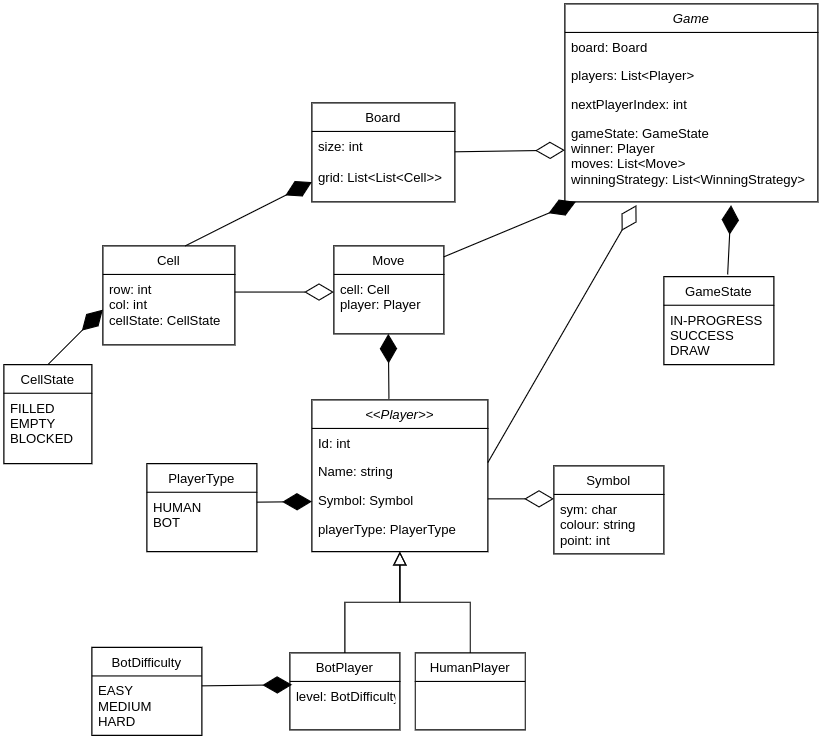

The diagram above was exported from draw.io. Its source (the exported page's mxGraphModel, read from the mxfile embedded in the PNG):
<mxGraphModel dx="1697" dy="1705" grid="1" gridSize="10" guides="1" tooltips="1" connect="1" arrows="1" fold="1" page="1" pageScale="1" pageWidth="827" pageHeight="1169" math="0" shadow="0">
  <root>
    <mxCell id="WIyWlLk6GJQsqaUBKTNV-0" />
    <mxCell id="WIyWlLk6GJQsqaUBKTNV-1" parent="WIyWlLk6GJQsqaUBKTNV-0" />
    <mxCell id="zkfFHV4jXpPFQw0GAbJ--0" value="&lt;&lt;Player&gt;&gt;" style="swimlane;fontStyle=2;align=center;verticalAlign=top;childLayout=stackLayout;horizontal=1;startSize=26;horizontalStack=0;resizeParent=1;resizeLast=0;collapsible=1;marginBottom=0;rounded=0;shadow=0;strokeWidth=1;" parent="WIyWlLk6GJQsqaUBKTNV-1" vertex="1">
      <mxGeometry x="220" y="130" width="160" height="138" as="geometry">
        <mxRectangle x="230" y="140" width="160" height="26" as="alternateBounds" />
      </mxGeometry>
    </mxCell>
    <mxCell id="zkfFHV4jXpPFQw0GAbJ--1" value="Id: int" style="text;align=left;verticalAlign=top;spacingLeft=4;spacingRight=4;overflow=hidden;rotatable=0;points=[[0,0.5],[1,0.5]];portConstraint=eastwest;" parent="zkfFHV4jXpPFQw0GAbJ--0" vertex="1">
      <mxGeometry y="26" width="160" height="26" as="geometry" />
    </mxCell>
    <mxCell id="zkfFHV4jXpPFQw0GAbJ--2" value="Name: string" style="text;align=left;verticalAlign=top;spacingLeft=4;spacingRight=4;overflow=hidden;rotatable=0;points=[[0,0.5],[1,0.5]];portConstraint=eastwest;rounded=0;shadow=0;html=0;" parent="zkfFHV4jXpPFQw0GAbJ--0" vertex="1">
      <mxGeometry y="52" width="160" height="26" as="geometry" />
    </mxCell>
    <mxCell id="zkfFHV4jXpPFQw0GAbJ--3" value="Symbol: Symbol" style="text;align=left;verticalAlign=top;spacingLeft=4;spacingRight=4;overflow=hidden;rotatable=0;points=[[0,0.5],[1,0.5]];portConstraint=eastwest;rounded=0;shadow=0;html=0;" parent="zkfFHV4jXpPFQw0GAbJ--0" vertex="1">
      <mxGeometry y="78" width="160" height="26" as="geometry" />
    </mxCell>
    <mxCell id="2jnFHg50veV7kLsk9Eo1-0" value="playerType: PlayerType" style="text;align=left;verticalAlign=top;spacingLeft=4;spacingRight=4;overflow=hidden;rotatable=0;points=[[0,0.5],[1,0.5]];portConstraint=eastwest;rounded=0;shadow=0;html=0;" vertex="1" parent="zkfFHV4jXpPFQw0GAbJ--0">
      <mxGeometry y="104" width="160" height="26" as="geometry" />
    </mxCell>
    <mxCell id="2jnFHg50veV7kLsk9Eo1-5" style="edgeStyle=orthogonalEdgeStyle;rounded=0;orthogonalLoop=1;jettySize=auto;html=1;exitX=1;exitY=0.5;exitDx=0;exitDy=0;" edge="1" parent="zkfFHV4jXpPFQw0GAbJ--0" source="zkfFHV4jXpPFQw0GAbJ--3" target="zkfFHV4jXpPFQw0GAbJ--3">
      <mxGeometry relative="1" as="geometry" />
    </mxCell>
    <mxCell id="zkfFHV4jXpPFQw0GAbJ--6" value="BotPlayer" style="swimlane;fontStyle=0;align=center;verticalAlign=top;childLayout=stackLayout;horizontal=1;startSize=26;horizontalStack=0;resizeParent=1;resizeLast=0;collapsible=1;marginBottom=0;rounded=0;shadow=0;strokeWidth=1;" parent="WIyWlLk6GJQsqaUBKTNV-1" vertex="1">
      <mxGeometry x="200" y="360" width="100" height="70" as="geometry">
        <mxRectangle x="130" y="380" width="160" height="26" as="alternateBounds" />
      </mxGeometry>
    </mxCell>
    <mxCell id="zkfFHV4jXpPFQw0GAbJ--7" value="level: BotDifficulty" style="text;align=left;verticalAlign=top;spacingLeft=4;spacingRight=4;overflow=hidden;rotatable=0;points=[[0,0.5],[1,0.5]];portConstraint=eastwest;" parent="zkfFHV4jXpPFQw0GAbJ--6" vertex="1">
      <mxGeometry y="26" width="100" height="44" as="geometry" />
    </mxCell>
    <mxCell id="zkfFHV4jXpPFQw0GAbJ--12" value="" style="endArrow=block;endSize=10;endFill=0;shadow=0;strokeWidth=1;rounded=0;curved=0;edgeStyle=elbowEdgeStyle;elbow=vertical;" parent="WIyWlLk6GJQsqaUBKTNV-1" source="zkfFHV4jXpPFQw0GAbJ--6" target="zkfFHV4jXpPFQw0GAbJ--0" edge="1">
      <mxGeometry width="160" relative="1" as="geometry">
        <mxPoint x="200" y="203" as="sourcePoint" />
        <mxPoint x="200" y="203" as="targetPoint" />
      </mxGeometry>
    </mxCell>
    <mxCell id="zkfFHV4jXpPFQw0GAbJ--13" value="HumanPlayer" style="swimlane;fontStyle=0;align=center;verticalAlign=top;childLayout=stackLayout;horizontal=1;startSize=26;horizontalStack=0;resizeParent=1;resizeLast=0;collapsible=1;marginBottom=0;rounded=0;shadow=0;strokeWidth=1;" parent="WIyWlLk6GJQsqaUBKTNV-1" vertex="1">
      <mxGeometry x="314" y="360" width="100" height="70" as="geometry">
        <mxRectangle x="340" y="380" width="170" height="26" as="alternateBounds" />
      </mxGeometry>
    </mxCell>
    <mxCell id="zkfFHV4jXpPFQw0GAbJ--16" value="" style="endArrow=block;endSize=10;endFill=0;shadow=0;strokeWidth=1;rounded=0;curved=0;edgeStyle=elbowEdgeStyle;elbow=vertical;" parent="WIyWlLk6GJQsqaUBKTNV-1" source="zkfFHV4jXpPFQw0GAbJ--13" target="zkfFHV4jXpPFQw0GAbJ--0" edge="1">
      <mxGeometry width="160" relative="1" as="geometry">
        <mxPoint x="210" y="373" as="sourcePoint" />
        <mxPoint x="310" y="271" as="targetPoint" />
      </mxGeometry>
    </mxCell>
    <mxCell id="2jnFHg50veV7kLsk9Eo1-6" value="BotDifficulty" style="swimlane;fontStyle=0;align=center;verticalAlign=top;childLayout=stackLayout;horizontal=1;startSize=26;horizontalStack=0;resizeParent=1;resizeLast=0;collapsible=1;marginBottom=0;rounded=0;shadow=0;strokeWidth=1;" vertex="1" parent="WIyWlLk6GJQsqaUBKTNV-1">
      <mxGeometry x="20" y="355" width="100" height="80" as="geometry">
        <mxRectangle x="130" y="380" width="160" height="26" as="alternateBounds" />
      </mxGeometry>
    </mxCell>
    <mxCell id="2jnFHg50veV7kLsk9Eo1-8" value="" style="endArrow=diamondThin;endFill=1;endSize=24;html=1;rounded=0;entryX=0.02;entryY=0.068;entryDx=0;entryDy=0;entryPerimeter=0;" edge="1" parent="2jnFHg50veV7kLsk9Eo1-6" target="zkfFHV4jXpPFQw0GAbJ--7">
      <mxGeometry width="160" relative="1" as="geometry">
        <mxPoint x="100" y="35" as="sourcePoint" />
        <mxPoint x="150" y="34.5" as="targetPoint" />
      </mxGeometry>
    </mxCell>
    <mxCell id="2jnFHg50veV7kLsk9Eo1-7" value="EASY&#10;MEDIUM&#10;HARD" style="text;align=left;verticalAlign=top;spacingLeft=4;spacingRight=4;overflow=hidden;rotatable=0;points=[[0,0.5],[1,0.5]];portConstraint=eastwest;" vertex="1" parent="2jnFHg50veV7kLsk9Eo1-6">
      <mxGeometry y="26" width="100" height="54" as="geometry" />
    </mxCell>
    <mxCell id="2jnFHg50veV7kLsk9Eo1-10" value="PlayerType" style="swimlane;fontStyle=0;align=center;verticalAlign=top;childLayout=stackLayout;horizontal=1;startSize=26;horizontalStack=0;resizeParent=1;resizeLast=0;collapsible=1;marginBottom=0;rounded=0;shadow=0;strokeWidth=1;" vertex="1" parent="WIyWlLk6GJQsqaUBKTNV-1">
      <mxGeometry x="70" y="188" width="100" height="80" as="geometry">
        <mxRectangle x="130" y="380" width="160" height="26" as="alternateBounds" />
      </mxGeometry>
    </mxCell>
    <mxCell id="2jnFHg50veV7kLsk9Eo1-11" value="" style="endArrow=diamondThin;endFill=1;endSize=24;html=1;rounded=0;entryX=0.02;entryY=0.068;entryDx=0;entryDy=0;entryPerimeter=0;" edge="1" parent="2jnFHg50veV7kLsk9Eo1-10">
      <mxGeometry width="160" relative="1" as="geometry">
        <mxPoint x="100" y="35" as="sourcePoint" />
        <mxPoint x="150" y="34.5" as="targetPoint" />
      </mxGeometry>
    </mxCell>
    <mxCell id="2jnFHg50veV7kLsk9Eo1-12" value="HUMAN&#10;BOT" style="text;align=left;verticalAlign=top;spacingLeft=4;spacingRight=4;overflow=hidden;rotatable=0;points=[[0,0.5],[1,0.5]];portConstraint=eastwest;" vertex="1" parent="2jnFHg50veV7kLsk9Eo1-10">
      <mxGeometry y="26" width="100" height="54" as="geometry" />
    </mxCell>
    <mxCell id="2jnFHg50veV7kLsk9Eo1-13" value="Symbol" style="swimlane;fontStyle=0;align=center;verticalAlign=top;childLayout=stackLayout;horizontal=1;startSize=26;horizontalStack=0;resizeParent=1;resizeLast=0;collapsible=1;marginBottom=0;rounded=0;shadow=0;strokeWidth=1;" vertex="1" parent="WIyWlLk6GJQsqaUBKTNV-1">
      <mxGeometry x="440" y="190" width="100" height="80" as="geometry">
        <mxRectangle x="130" y="380" width="160" height="26" as="alternateBounds" />
      </mxGeometry>
    </mxCell>
    <mxCell id="2jnFHg50veV7kLsk9Eo1-15" value="sym: char&#10;colour: string&#10;point: int" style="text;align=left;verticalAlign=top;spacingLeft=4;spacingRight=4;overflow=hidden;rotatable=0;points=[[0,0.5],[1,0.5]];portConstraint=eastwest;" vertex="1" parent="2jnFHg50veV7kLsk9Eo1-13">
      <mxGeometry y="26" width="100" height="54" as="geometry" />
    </mxCell>
    <mxCell id="2jnFHg50veV7kLsk9Eo1-16" value="" style="endArrow=diamondThin;endFill=0;endSize=24;html=1;rounded=0;" edge="1" parent="WIyWlLk6GJQsqaUBKTNV-1">
      <mxGeometry width="160" relative="1" as="geometry">
        <mxPoint x="380" y="220" as="sourcePoint" />
        <mxPoint x="440" y="220" as="targetPoint" />
      </mxGeometry>
    </mxCell>
    <mxCell id="2jnFHg50veV7kLsk9Eo1-17" value="Move" style="swimlane;fontStyle=0;align=center;verticalAlign=top;childLayout=stackLayout;horizontal=1;startSize=26;horizontalStack=0;resizeParent=1;resizeLast=0;collapsible=1;marginBottom=0;rounded=0;shadow=0;strokeWidth=1;" vertex="1" parent="WIyWlLk6GJQsqaUBKTNV-1">
      <mxGeometry x="240" y="-10" width="100" height="80" as="geometry">
        <mxRectangle x="130" y="380" width="160" height="26" as="alternateBounds" />
      </mxGeometry>
    </mxCell>
    <mxCell id="2jnFHg50veV7kLsk9Eo1-18" value="cell: Cell&#10;player: Player" style="text;align=left;verticalAlign=top;spacingLeft=4;spacingRight=4;overflow=hidden;rotatable=0;points=[[0,0.5],[1,0.5]];portConstraint=eastwest;" vertex="1" parent="2jnFHg50veV7kLsk9Eo1-17">
      <mxGeometry y="26" width="100" height="44" as="geometry" />
    </mxCell>
    <mxCell id="2jnFHg50veV7kLsk9Eo1-20" value="" style="endArrow=diamondThin;endFill=1;endSize=24;html=1;rounded=0;entryX=0.02;entryY=0.068;entryDx=0;entryDy=0;entryPerimeter=0;exitX=0.438;exitY=-0.007;exitDx=0;exitDy=0;exitPerimeter=0;" edge="1" parent="WIyWlLk6GJQsqaUBKTNV-1" source="zkfFHV4jXpPFQw0GAbJ--0">
      <mxGeometry width="160" relative="1" as="geometry">
        <mxPoint x="289.5" y="120" as="sourcePoint" />
        <mxPoint x="289.5" y="70" as="targetPoint" />
      </mxGeometry>
    </mxCell>
    <mxCell id="2jnFHg50veV7kLsk9Eo1-21" value="Cell&#10;" style="swimlane;fontStyle=0;align=center;verticalAlign=top;childLayout=stackLayout;horizontal=1;startSize=26;horizontalStack=0;resizeParent=1;resizeLast=0;collapsible=1;marginBottom=0;rounded=0;shadow=0;strokeWidth=1;" vertex="1" parent="WIyWlLk6GJQsqaUBKTNV-1">
      <mxGeometry x="30" y="-10" width="120" height="90" as="geometry">
        <mxRectangle x="130" y="380" width="160" height="26" as="alternateBounds" />
      </mxGeometry>
    </mxCell>
    <mxCell id="2jnFHg50veV7kLsk9Eo1-22" value="row: int&#10;col: int&#10;cellState: CellState" style="text;align=left;verticalAlign=top;spacingLeft=4;spacingRight=4;overflow=hidden;rotatable=0;points=[[0,0.5],[1,0.5]];portConstraint=eastwest;" vertex="1" parent="2jnFHg50veV7kLsk9Eo1-21">
      <mxGeometry y="26" width="120" height="64" as="geometry" />
    </mxCell>
    <mxCell id="2jnFHg50veV7kLsk9Eo1-24" value="" style="endArrow=diamondThin;endFill=0;endSize=24;html=1;rounded=0;" edge="1" parent="WIyWlLk6GJQsqaUBKTNV-1">
      <mxGeometry width="160" relative="1" as="geometry">
        <mxPoint x="150" y="32" as="sourcePoint" />
        <mxPoint x="240" y="32" as="targetPoint" />
      </mxGeometry>
    </mxCell>
    <mxCell id="2jnFHg50veV7kLsk9Eo1-25" value="" style="endArrow=diamondThin;endFill=1;endSize=24;html=1;rounded=0;entryX=0;entryY=0.5;entryDx=0;entryDy=0;exitX=0.5;exitY=0;exitDx=0;exitDy=0;" edge="1" parent="WIyWlLk6GJQsqaUBKTNV-1" source="2jnFHg50veV7kLsk9Eo1-26" target="2jnFHg50veV7kLsk9Eo1-22">
      <mxGeometry width="160" relative="1" as="geometry">
        <mxPoint x="6" y="40" as="sourcePoint" />
        <mxPoint x="-60" y="40" as="targetPoint" />
      </mxGeometry>
    </mxCell>
    <mxCell id="2jnFHg50veV7kLsk9Eo1-26" value="CellState" style="swimlane;fontStyle=0;align=center;verticalAlign=top;childLayout=stackLayout;horizontal=1;startSize=26;horizontalStack=0;resizeParent=1;resizeLast=0;collapsible=1;marginBottom=0;rounded=0;shadow=0;strokeWidth=1;" vertex="1" parent="WIyWlLk6GJQsqaUBKTNV-1">
      <mxGeometry x="-60" y="98" width="80" height="90" as="geometry">
        <mxRectangle x="130" y="380" width="160" height="26" as="alternateBounds" />
      </mxGeometry>
    </mxCell>
    <mxCell id="2jnFHg50veV7kLsk9Eo1-27" value="FILLED&#10;EMPTY&#10;BLOCKED" style="text;align=left;verticalAlign=top;spacingLeft=4;spacingRight=4;overflow=hidden;rotatable=0;points=[[0,0.5],[1,0.5]];portConstraint=eastwest;" vertex="1" parent="2jnFHg50veV7kLsk9Eo1-26">
      <mxGeometry y="26" width="80" height="64" as="geometry" />
    </mxCell>
    <mxCell id="2jnFHg50veV7kLsk9Eo1-28" value="Game" style="swimlane;fontStyle=2;align=center;verticalAlign=top;childLayout=stackLayout;horizontal=1;startSize=26;horizontalStack=0;resizeParent=1;resizeLast=0;collapsible=1;marginBottom=0;rounded=0;shadow=0;strokeWidth=1;" vertex="1" parent="WIyWlLk6GJQsqaUBKTNV-1">
      <mxGeometry x="450" y="-230" width="230" height="180" as="geometry">
        <mxRectangle x="230" y="140" width="160" height="26" as="alternateBounds" />
      </mxGeometry>
    </mxCell>
    <mxCell id="2jnFHg50veV7kLsk9Eo1-29" value="board: Board" style="text;align=left;verticalAlign=top;spacingLeft=4;spacingRight=4;overflow=hidden;rotatable=0;points=[[0,0.5],[1,0.5]];portConstraint=eastwest;" vertex="1" parent="2jnFHg50veV7kLsk9Eo1-28">
      <mxGeometry y="26" width="230" height="26" as="geometry" />
    </mxCell>
    <mxCell id="2jnFHg50veV7kLsk9Eo1-30" value="players: List&lt;Player&gt;" style="text;align=left;verticalAlign=top;spacingLeft=4;spacingRight=4;overflow=hidden;rotatable=0;points=[[0,0.5],[1,0.5]];portConstraint=eastwest;rounded=0;shadow=0;html=0;" vertex="1" parent="2jnFHg50veV7kLsk9Eo1-28">
      <mxGeometry y="52" width="230" height="26" as="geometry" />
    </mxCell>
    <mxCell id="2jnFHg50veV7kLsk9Eo1-31" value="nextPlayerIndex: int" style="text;align=left;verticalAlign=top;spacingLeft=4;spacingRight=4;overflow=hidden;rotatable=0;points=[[0,0.5],[1,0.5]];portConstraint=eastwest;rounded=0;shadow=0;html=0;" vertex="1" parent="2jnFHg50veV7kLsk9Eo1-28">
      <mxGeometry y="78" width="230" height="26" as="geometry" />
    </mxCell>
    <mxCell id="2jnFHg50veV7kLsk9Eo1-32" value="gameState: GameState&#10;winner: Player&#10;moves: List&lt;Move&gt;&#10;winningStrategy: List&lt;WinningStrategy&gt;" style="text;align=left;verticalAlign=top;spacingLeft=4;spacingRight=4;overflow=hidden;rotatable=0;points=[[0,0.5],[1,0.5]];portConstraint=eastwest;rounded=0;shadow=0;html=0;" vertex="1" parent="2jnFHg50veV7kLsk9Eo1-28">
      <mxGeometry y="104" width="230" height="76" as="geometry" />
    </mxCell>
    <mxCell id="2jnFHg50veV7kLsk9Eo1-33" style="edgeStyle=orthogonalEdgeStyle;rounded=0;orthogonalLoop=1;jettySize=auto;html=1;exitX=1;exitY=0.5;exitDx=0;exitDy=0;" edge="1" parent="2jnFHg50veV7kLsk9Eo1-28" source="2jnFHg50veV7kLsk9Eo1-31" target="2jnFHg50veV7kLsk9Eo1-31">
      <mxGeometry relative="1" as="geometry" />
    </mxCell>
    <mxCell id="2jnFHg50veV7kLsk9Eo1-34" value="GameState" style="swimlane;fontStyle=0;align=center;verticalAlign=top;childLayout=stackLayout;horizontal=1;startSize=26;horizontalStack=0;resizeParent=1;resizeLast=0;collapsible=1;marginBottom=0;rounded=0;shadow=0;strokeWidth=1;" vertex="1" parent="WIyWlLk6GJQsqaUBKTNV-1">
      <mxGeometry x="540" y="18" width="100" height="80" as="geometry">
        <mxRectangle x="130" y="380" width="160" height="26" as="alternateBounds" />
      </mxGeometry>
    </mxCell>
    <mxCell id="2jnFHg50veV7kLsk9Eo1-35" value="IN-PROGRESS&#10;SUCCESS&#10;DRAW" style="text;align=left;verticalAlign=top;spacingLeft=4;spacingRight=4;overflow=hidden;rotatable=0;points=[[0,0.5],[1,0.5]];portConstraint=eastwest;" vertex="1" parent="2jnFHg50veV7kLsk9Eo1-34">
      <mxGeometry y="26" width="100" height="54" as="geometry" />
    </mxCell>
    <mxCell id="2jnFHg50veV7kLsk9Eo1-38" value="Board" style="swimlane;fontStyle=0;align=center;verticalAlign=top;childLayout=stackLayout;horizontal=1;startSize=26;horizontalStack=0;resizeParent=1;resizeLast=0;collapsible=1;marginBottom=0;rounded=0;shadow=0;strokeWidth=1;" vertex="1" parent="WIyWlLk6GJQsqaUBKTNV-1">
      <mxGeometry x="220" y="-140" width="130" height="90" as="geometry">
        <mxRectangle x="130" y="380" width="160" height="26" as="alternateBounds" />
      </mxGeometry>
    </mxCell>
    <mxCell id="2jnFHg50veV7kLsk9Eo1-39" value="size: int&#10;&#10;grid: List&lt;List&lt;Cell&gt;&gt;" style="text;align=left;verticalAlign=top;spacingLeft=4;spacingRight=4;overflow=hidden;rotatable=0;points=[[0,0.5],[1,0.5]];portConstraint=eastwest;" vertex="1" parent="2jnFHg50veV7kLsk9Eo1-38">
      <mxGeometry y="26" width="130" height="64" as="geometry" />
    </mxCell>
    <mxCell id="2jnFHg50veV7kLsk9Eo1-40" value="" style="endArrow=diamondThin;endFill=0;endSize=24;html=1;rounded=0;exitX=0;exitY=0.25;exitDx=0;exitDy=0;exitPerimeter=0;" edge="1" parent="WIyWlLk6GJQsqaUBKTNV-1">
      <mxGeometry width="160" relative="1" as="geometry">
        <mxPoint x="350" y="-95.5" as="sourcePoint" />
        <mxPoint x="450" y="-97" as="targetPoint" />
      </mxGeometry>
    </mxCell>
    <mxCell id="2jnFHg50veV7kLsk9Eo1-41" value="" style="endArrow=diamondThin;endFill=1;endSize=24;html=1;rounded=0;exitX=0.625;exitY=0;exitDx=0;exitDy=0;entryX=0;entryY=0.719;entryDx=0;entryDy=0;entryPerimeter=0;exitPerimeter=0;" edge="1" parent="WIyWlLk6GJQsqaUBKTNV-1" source="2jnFHg50veV7kLsk9Eo1-21" target="2jnFHg50veV7kLsk9Eo1-39">
      <mxGeometry width="160" relative="1" as="geometry">
        <mxPoint x="408" y="-68.99399999999991" as="sourcePoint" />
        <mxPoint x="350" y="-70" as="targetPoint" />
      </mxGeometry>
    </mxCell>
    <mxCell id="2jnFHg50veV7kLsk9Eo1-43" value="" style="endArrow=diamondThin;endFill=0;endSize=24;html=1;rounded=0;entryX=0.283;entryY=1.039;entryDx=0;entryDy=0;entryPerimeter=0;exitX=1;exitY=0.192;exitDx=0;exitDy=0;exitPerimeter=0;" edge="1" parent="WIyWlLk6GJQsqaUBKTNV-1" source="zkfFHV4jXpPFQw0GAbJ--2" target="2jnFHg50veV7kLsk9Eo1-32">
      <mxGeometry width="160" relative="1" as="geometry">
        <mxPoint x="450" y="160" as="sourcePoint" />
        <mxPoint x="610" y="160" as="targetPoint" />
      </mxGeometry>
    </mxCell>
    <mxCell id="2jnFHg50veV7kLsk9Eo1-44" value="" style="endArrow=diamondThin;endFill=1;endSize=24;html=1;rounded=0;entryX=0.02;entryY=0.068;entryDx=0;entryDy=0;entryPerimeter=0;" edge="1" parent="WIyWlLk6GJQsqaUBKTNV-1">
      <mxGeometry width="160" relative="1" as="geometry">
        <mxPoint x="340" as="sourcePoint" />
        <mxPoint x="460" y="-50" as="targetPoint" />
      </mxGeometry>
    </mxCell>
    <mxCell id="2jnFHg50veV7kLsk9Eo1-37" value="" style="endArrow=diamondThin;endFill=1;endSize=24;html=1;rounded=0;exitX=0.58;exitY=-0.025;exitDx=0;exitDy=0;exitPerimeter=0;entryX=0.657;entryY=1.039;entryDx=0;entryDy=0;entryPerimeter=0;" edge="1" parent="WIyWlLk6GJQsqaUBKTNV-1" source="2jnFHg50veV7kLsk9Eo1-34" target="2jnFHg50veV7kLsk9Eo1-32">
      <mxGeometry width="160" relative="1" as="geometry">
        <mxPoint x="738" y="-102.99399999999991" as="sourcePoint" />
        <mxPoint x="600" y="-100" as="targetPoint" />
      </mxGeometry>
    </mxCell>
  </root>
</mxGraphModel>